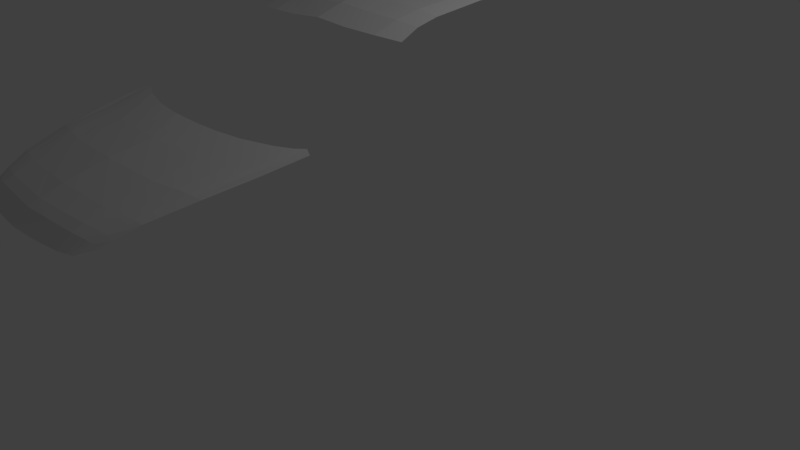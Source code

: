 # Source: KP_2.blend  (saved by Blender 2.77.0; exported with 4.5.12 LTS)
import bpy
from mathutils import Matrix  # noqa: F401  (used for matrix-valued properties, if any)

bpy.ops.wm.read_factory_settings(use_empty=True)
scene = bpy.context.scene
scene.name = 'Scene'

# ---- collections
col_collection_1 = bpy.data.collections.new('Collection 1'); scene.collection.children.link(col_collection_1)

# ---- world
world_world = bpy.data.worlds.new('World'); scene.world = world_world
world_world.color = (0.05088, 0.05088, 0.05088)
world_world.use_sun_shadow = False
world_world.sun_shadow_jitter_overblur = 0.0
world_world.cycles.sampling_method = 'MANUAL'

# ---- cameras
cam_camera = bpy.data.cameras.new('Camera')
cam_camera.clip_end = 100.0
cam_camera.lens = 35.0
cam_camera.sensor_width = 32.0
cam_camera.sensor_height = 18.0
cam_camera.ortho_scale = 7.314
cam_camera.dof.focus_distance = 0.0
cam_camera.dof.aperture_fstop = 128.0

# ---- lights
light_lamp = bpy.data.lights.new('Lamp', 'POINT')
light_lamp.transmission_factor = 0.0
light_lamp.cutoff_distance = 30.0
light_lamp.energy = 100.0
light_lamp.shadow_buffer_clip_start = 1.001
light_lamp.shadow_soft_size = 0.1
light_lamp.shadow_maximum_resolution = 0.006
light_lamp.use_absolute_resolution = True

# ---- meshes
me_plane = bpy.data.meshes.new('Plane')
me_plane.from_pydata([(0.0, -1.643, -0.3194), (3.485, -1.643, -0.6261), (0.0, 4.186, -0.6936), (3.532, 3.722, -1.033), (0.0, 1.239, -0.3194), (3.459, 1.239, -0.6525), (2.74, -1.643, -0.5019), (2.805, 3.931, -0.8852), (2.723, 1.239, -0.511), (1.403, 4.136, -0.8031), (1.361, 1.239, -0.4198), (1.37, -1.643, -0.4198), (0.0, -6.232, -1.022), (3.809, -5.824, -1.286), (2.74, -6.073, -1.195), (1.37, -6.197, -1.132), (0.0, -3.97, -0.4654), (1.37, -3.97, -0.5932), (2.74, -3.97, -0.6662), (3.599, -3.97, -0.8056), (0.0, -5.134, -0.6662), (1.37, -5.134, -0.7757), (2.74, -5.036, -0.867), (3.66, -4.934, -0.9852)], [], [(8, 5, 3, 7), (6, 1, 5, 8), (11, 6, 8, 10), (10, 8, 7, 9), (4, 10, 9, 2), (0, 11, 10, 4), (21, 20, 12, 15), (22, 21, 15, 14), (23, 22, 14, 13), (1, 6, 18, 19), (6, 11, 17, 18), (11, 0, 16, 17), (19, 18, 22, 23), (18, 17, 21, 22), (17, 16, 20, 21)])
me_plane.use_remesh_preserve_volume = False
me_plane.use_remesh_preserve_attributes = False
me_plane.use_mirror_vertex_groups = False
me_plane.update()
me_plane_005 = bpy.data.meshes.new('Plane.005')
me_plane_005.from_pydata([(0.001969, -3.274, -2.654), (2.868, -2.833, -2.626), (0.001969, 2.37, -1.186), (4.432, 3.228, -1.241), (2.198, -3.052, -2.642), (2.198, 2.537, -1.179), (0.001969, -0.378, -1.536), (3.94, 0.1272, -1.715), (2.198, -0.2646, -1.608), (0.001969, -1.752, -1.884), (3.535, -1.334, -2.036), (2.198, -1.602, -1.948), (0.001969, -2.439, -2.113), (3.264, -2.065, -2.335), (2.198, -2.271, -2.138), (0.001969, -2.782, -2.262), (3.093, -2.43, -2.511), (2.198, -2.606, -2.287), (2.512, -2.954, -2.633), (3.296, 2.857, -1.177), (3.069, -0.06873, -1.624), (2.853, -1.468, -1.972), (2.693, -2.168, -2.18), (2.6, -2.518, -2.32), (2.669, -2.905, -2.63), (3.845, 3.126, -1.181), (3.505, 0.02923, -1.657), (3.18, -1.401, -1.988), (2.94, -2.117, -2.208), (2.801, -2.474, -2.356), (1.1, 2.388, -1.177), (1.1, -3.209, -2.642), (1.1, -0.3213, -1.572), (1.1, -1.677, -1.916), (1.1, -2.355, -2.125), (1.1, -2.694, -2.275), (2.748, -2.884, -2.644), (4.135, 3.368, -1.178), (3.723, 0.0782, -1.686), (3.344, -1.368, -2.012), (3.064, -2.091, -2.237), (2.902, -2.452, -2.385), (4.233, 1.714, -1.468), (2.198, 1.166, -1.367), (0.001969, 0.9958, -1.312), (3.183, 1.418, -1.409), (3.675, 1.607, -1.433), (1.1, 1.081, -1.34), (3.921, 1.764, -1.451)], [], [(48, 42, 3, 37), (47, 43, 5, 30), (33, 11, 8, 32), (39, 10, 7, 38), (40, 13, 10, 39), (34, 14, 11, 33), (35, 17, 14, 34), (41, 16, 13, 40), (36, 1, 16, 41), (31, 4, 17, 35), (4, 18, 23, 17), (17, 23, 22, 14), (14, 22, 21, 11), (11, 21, 20, 8), (43, 45, 19, 5), (18, 24, 29, 23), (23, 29, 28, 22), (22, 28, 27, 21), (21, 27, 26, 20), (45, 46, 25, 19), (0, 31, 35, 15), (15, 35, 34, 12), (12, 34, 33, 9), (9, 33, 32, 6), (44, 47, 30, 2), (24, 36, 41, 29), (29, 41, 40, 28), (28, 40, 39, 27), (27, 39, 38, 26), (46, 48, 37, 25), (26, 38, 48, 46), (6, 32, 47, 44), (20, 26, 46, 45), (8, 20, 45, 43), (32, 8, 43, 47), (38, 7, 42, 48)])
me_plane_005.use_remesh_preserve_volume = False
me_plane_005.use_remesh_preserve_attributes = False
me_plane_005.use_mirror_vertex_groups = False
me_plane_005.update()

# ---- objects
ob_plane_001 = bpy.data.objects.new('Plane.001', me_plane)
ob_plane = bpy.data.objects.new('Plane', me_plane_005)
ob_lamp = bpy.data.objects.new('Lamp', light_lamp)
ob_camera = bpy.data.objects.new('Camera', cam_camera)

# ---- transforms, parenting, visibility, modifiers, constraints
ob_plane_001.location = (-4.044e-05, 1.221, 3.476)
ob_plane_001.scale = (0.3087, 0.3087, 0.3087)
ob_plane_001.lineart.crease_threshold = 0.0
_m = ob_plane_001.modifiers.new('Mirror', 'MIRROR')
_m.use_clip = True
ob_plane.location = (0.002383, -3.145, 2.796)
ob_plane.scale = (0.3399, 0.3399, 0.3399)
ob_plane.lineart.crease_threshold = 0.0
_m = ob_plane.modifiers.new('Mirror', 'MIRROR')
_m.use_clip = True
ob_lamp.location = (4.076, 1.005, 5.904)
ob_lamp.rotation_euler = (0.6503, 0.05522, 1.866)
ob_lamp.lock_rotations_4d = False
ob_lamp.empty_display_type = 'ARROWS'
ob_lamp.color = (0.0, 0.0, 0.0, 0.0)
ob_lamp.lineart.crease_threshold = 0.0
ob_camera.location = (7.481, -6.508, 5.344)
ob_camera.rotation_euler = (1.109, 0.01082, 0.8149)
ob_camera.lock_rotations_4d = False
ob_camera.empty_display_type = 'ARROWS'
ob_camera.color = (0.0, 0.0, 0.0, 0.0)
ob_camera.display_type = 'WIRE'
ob_camera.lineart.crease_threshold = 0.0

# ---- collection membership
col_collection_1.objects.link(ob_plane_001)
col_collection_1.objects.link(ob_plane)
col_collection_1.objects.link(ob_lamp)
col_collection_1.objects.link(ob_camera)

# ---- scene / render settings (as saved in the file)
scene.camera = ob_camera
scene.frame_start = 1; scene.frame_end = 250; scene.frame_set(1)
scene.render.engine = 'BLENDER_EEVEE_NEXT'
scene.render.resolution_percentage = 50
scene.render.dither_intensity = 0.0
scene.cycles.use_denoising = False
scene.cycles.samples = 128
scene.cycles.sampling_pattern = 'TABULATED_SOBOL'
scene.cycles.light_sampling_threshold = 0.0
scene.cycles.use_adaptive_sampling = False
scene.cycles.use_light_tree = False
scene.cycles.blur_glossy = 0.0
scene.cycles.sample_clamp_indirect = 0.0
scene.view_settings.view_transform = 'Standard'
bpy.context.view_layer.update()
